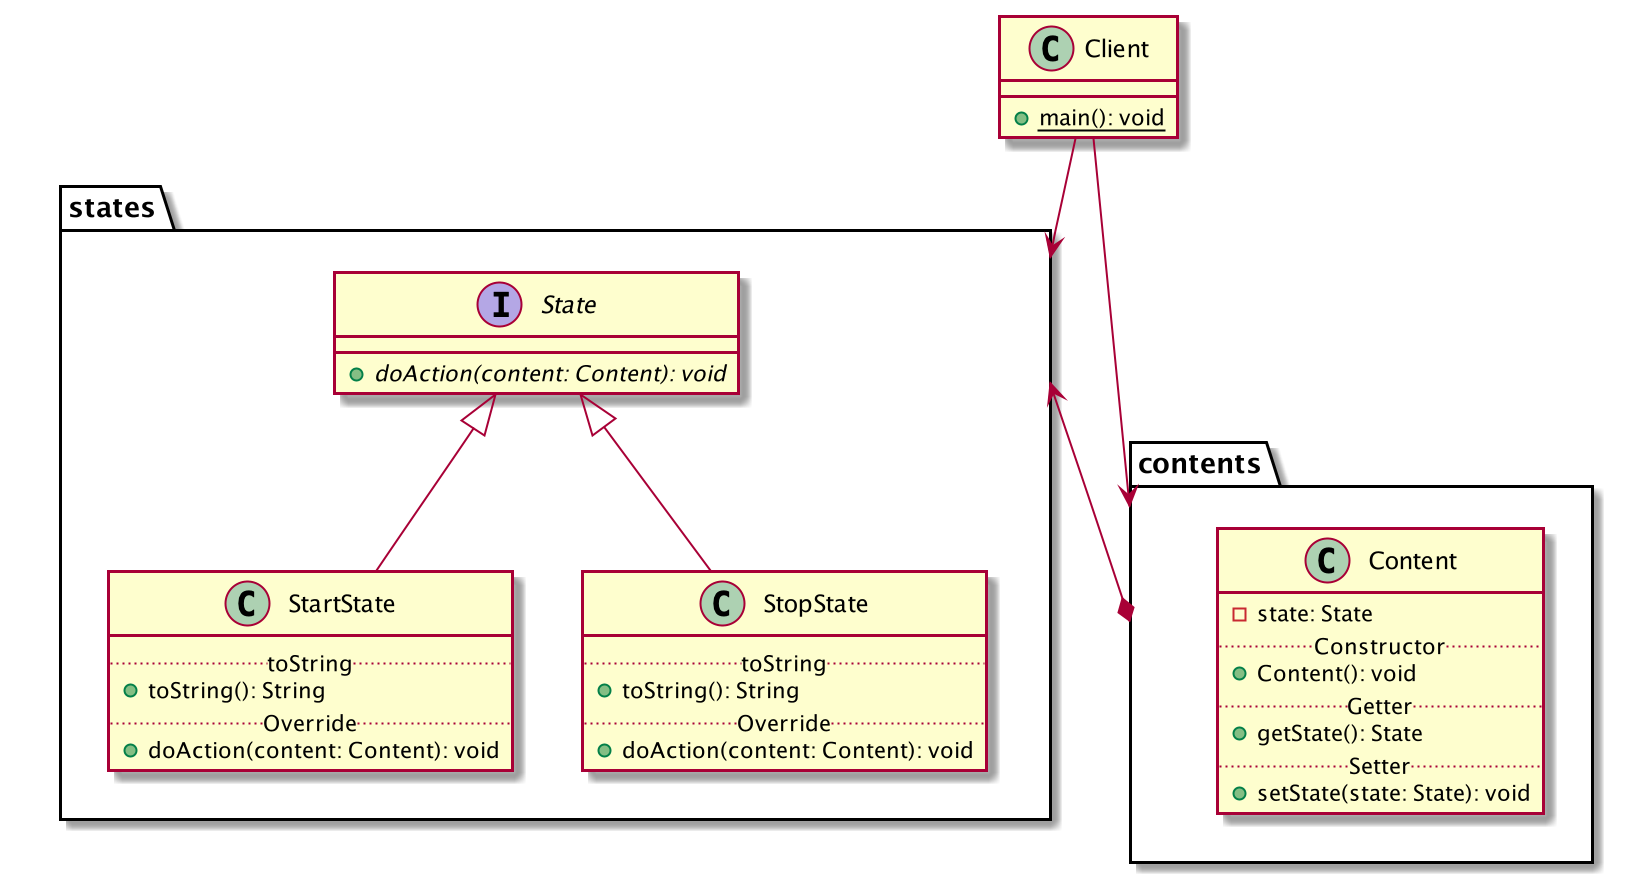

The diagram above was rendered by PlantUML. Its source (embedded in the PNG):
@startuml

package contents {
    class Content {
        - state: State
        .. Constructor ..
        + Content(): void
        .. Getter ..
        + getState(): State
        .. Setter ..
        + setState(state: State): void
    }
}

package states {
    interface State {
        + {abstract} doAction(content: Content): void
    }

    class StartState {
        .. toString ..
        + toString(): String
        .. Override ..
        + doAction(content: Content): void
    }

    class StopState {
        .. toString ..
        + toString(): String
        .. Override ..
        + doAction(content: Content): void
    }

    State <|-- StartState
    State <|-- StopState
}

class Client {
    + {static} main(): void
}

states <--* contents

states <-down- Client
contents <-down- Client

@enduml